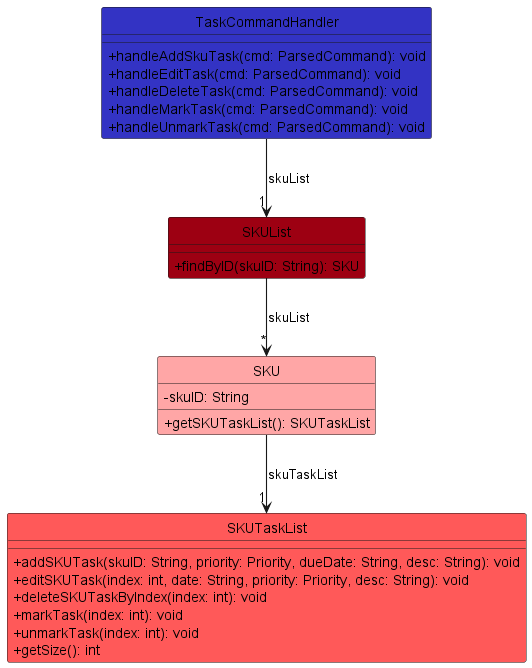

The diagram above was rendered by PlantUML. Its source (embedded in the PNG):
@startuml
!include ../style.puml
skinparam arrowThickness 1.1
skinparam classAttributeIconSize 0
hide circle

class TaskCommandHandler LOGIC_COLOR {
  + handleAddSkuTask(cmd: ParsedCommand): void
  + handleEditTask(cmd: ParsedCommand): void
  + handleDeleteTask(cmd: ParsedCommand): void
  + handleMarkTask(cmd: ParsedCommand): void
  + handleUnmarkTask(cmd: ParsedCommand): void
}

class SKUList MODEL_COLOR {
  + findByID(skuID: String): SKU
}

class SKU MODEL_COLOR_T1 {
  - skuID: String
  + getSKUTaskList(): SKUTaskList
}

class SKUTaskList MODEL_COLOR_T2 {
  + addSKUTask(skuID: String, priority: Priority, dueDate: String, desc: String): void
  + editSKUTask(index: int, date: String, priority: Priority, desc: String): void
  + deleteSKUTaskByIndex(index: int): void
  + markTask(index: int): void
  + unmarkTask(index: int): void
  + getSize(): int
}

TaskCommandHandler -down-> "1" SKUList : skuList
SKUList -down-> "*" SKU : skuList
SKU -down-> "1" SKUTaskList : skuTaskList
@enduml